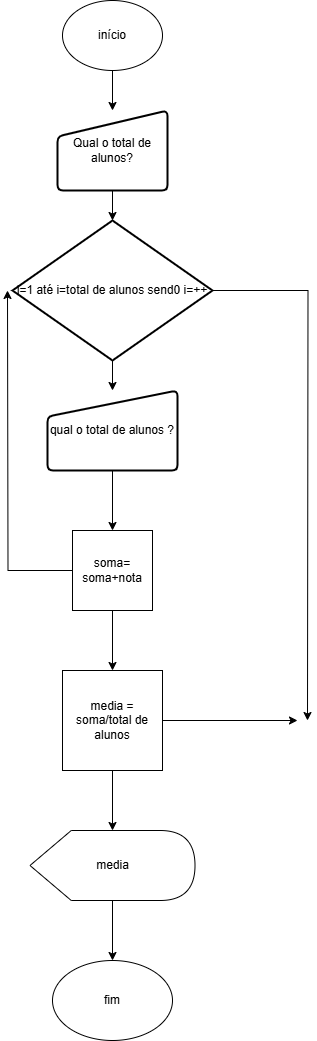

The diagram above was exported from draw.io. Its source (the exported page's mxGraphModel, read from the mxfile embedded in the PNG):
<mxGraphModel dx="3080" dy="4296" grid="1" gridSize="10" guides="1" tooltips="1" connect="1" arrows="1" fold="1" page="1" pageScale="1" pageWidth="827" pageHeight="1169" math="0" shadow="0">
  <root>
    <mxCell id="0" />
    <mxCell id="1" parent="0" />
    <mxCell id="9WNHmlolXilfSSwOhA44-9" value="" style="edgeStyle=orthogonalEdgeStyle;rounded=0;orthogonalLoop=1;jettySize=auto;html=1;" edge="1" parent="1" source="9WNHmlolXilfSSwOhA44-1" target="9WNHmlolXilfSSwOhA44-3">
      <mxGeometry relative="1" as="geometry" />
    </mxCell>
    <mxCell id="9WNHmlolXilfSSwOhA44-1" value="início" style="ellipse;whiteSpace=wrap;html=1;" vertex="1" parent="1">
      <mxGeometry x="-1395" y="-2460" width="100" height="70" as="geometry" />
    </mxCell>
    <mxCell id="9WNHmlolXilfSSwOhA44-10" value="" style="edgeStyle=orthogonalEdgeStyle;rounded=0;orthogonalLoop=1;jettySize=auto;html=1;" edge="1" parent="1" source="9WNHmlolXilfSSwOhA44-3" target="9WNHmlolXilfSSwOhA44-4">
      <mxGeometry relative="1" as="geometry" />
    </mxCell>
    <mxCell id="9WNHmlolXilfSSwOhA44-3" value="Qual o total de alunos?" style="html=1;strokeWidth=2;shape=manualInput;whiteSpace=wrap;rounded=1;size=26;arcSize=11;" vertex="1" parent="1">
      <mxGeometry x="-1400" y="-2350" width="110" height="80" as="geometry" />
    </mxCell>
    <mxCell id="9WNHmlolXilfSSwOhA44-11" value="" style="edgeStyle=orthogonalEdgeStyle;rounded=0;orthogonalLoop=1;jettySize=auto;html=1;" edge="1" parent="1" source="9WNHmlolXilfSSwOhA44-4" target="9WNHmlolXilfSSwOhA44-5">
      <mxGeometry relative="1" as="geometry" />
    </mxCell>
    <mxCell id="9WNHmlolXilfSSwOhA44-16" style="edgeStyle=orthogonalEdgeStyle;rounded=0;orthogonalLoop=1;jettySize=auto;html=1;" edge="1" parent="1" source="9WNHmlolXilfSSwOhA44-4">
      <mxGeometry relative="1" as="geometry">
        <mxPoint x="-1150" y="-1740" as="targetPoint" />
      </mxGeometry>
    </mxCell>
    <mxCell id="9WNHmlolXilfSSwOhA44-4" value="i=1 até i=total de alunos send0 i=++" style="strokeWidth=2;html=1;shape=mxgraph.flowchart.decision;whiteSpace=wrap;" vertex="1" parent="1">
      <mxGeometry x="-1445" y="-2240" width="200" height="140" as="geometry" />
    </mxCell>
    <mxCell id="9WNHmlolXilfSSwOhA44-12" value="" style="edgeStyle=orthogonalEdgeStyle;rounded=0;orthogonalLoop=1;jettySize=auto;html=1;" edge="1" parent="1" source="9WNHmlolXilfSSwOhA44-5" target="9WNHmlolXilfSSwOhA44-7">
      <mxGeometry relative="1" as="geometry" />
    </mxCell>
    <mxCell id="9WNHmlolXilfSSwOhA44-5" value="qual o total de alunos ?" style="html=1;strokeWidth=2;shape=manualInput;whiteSpace=wrap;rounded=1;size=26;arcSize=11;" vertex="1" parent="1">
      <mxGeometry x="-1410" y="-2070" width="130" height="80" as="geometry" />
    </mxCell>
    <mxCell id="9WNHmlolXilfSSwOhA44-14" value="" style="edgeStyle=orthogonalEdgeStyle;rounded=0;orthogonalLoop=1;jettySize=auto;html=1;" edge="1" parent="1" source="9WNHmlolXilfSSwOhA44-6" target="9WNHmlolXilfSSwOhA44-8">
      <mxGeometry relative="1" as="geometry" />
    </mxCell>
    <mxCell id="9WNHmlolXilfSSwOhA44-17" style="edgeStyle=orthogonalEdgeStyle;rounded=0;orthogonalLoop=1;jettySize=auto;html=1;" edge="1" parent="1" source="9WNHmlolXilfSSwOhA44-6">
      <mxGeometry relative="1" as="geometry">
        <mxPoint x="-1160" y="-1740" as="targetPoint" />
      </mxGeometry>
    </mxCell>
    <mxCell id="9WNHmlolXilfSSwOhA44-6" value="media = soma/total de alunos" style="whiteSpace=wrap;html=1;aspect=fixed;" vertex="1" parent="1">
      <mxGeometry x="-1395" y="-1790" width="100" height="100" as="geometry" />
    </mxCell>
    <mxCell id="9WNHmlolXilfSSwOhA44-13" value="" style="edgeStyle=orthogonalEdgeStyle;rounded=0;orthogonalLoop=1;jettySize=auto;html=1;" edge="1" parent="1" source="9WNHmlolXilfSSwOhA44-7" target="9WNHmlolXilfSSwOhA44-6">
      <mxGeometry relative="1" as="geometry" />
    </mxCell>
    <mxCell id="9WNHmlolXilfSSwOhA44-15" style="edgeStyle=orthogonalEdgeStyle;rounded=0;orthogonalLoop=1;jettySize=auto;html=1;" edge="1" parent="1" source="9WNHmlolXilfSSwOhA44-7">
      <mxGeometry relative="1" as="geometry">
        <mxPoint x="-1450" y="-2170" as="targetPoint" />
      </mxGeometry>
    </mxCell>
    <mxCell id="9WNHmlolXilfSSwOhA44-7" value="soma= soma+nota" style="whiteSpace=wrap;html=1;aspect=fixed;" vertex="1" parent="1">
      <mxGeometry x="-1385" y="-1930" width="80" height="80" as="geometry" />
    </mxCell>
    <mxCell id="9WNHmlolXilfSSwOhA44-19" value="" style="edgeStyle=orthogonalEdgeStyle;rounded=0;orthogonalLoop=1;jettySize=auto;html=1;" edge="1" parent="1" source="9WNHmlolXilfSSwOhA44-8" target="9WNHmlolXilfSSwOhA44-18">
      <mxGeometry relative="1" as="geometry" />
    </mxCell>
    <mxCell id="9WNHmlolXilfSSwOhA44-8" value="media" style="shape=display;whiteSpace=wrap;html=1;" vertex="1" parent="1">
      <mxGeometry x="-1427.5" y="-1630" width="165" height="70" as="geometry" />
    </mxCell>
    <mxCell id="9WNHmlolXilfSSwOhA44-18" value="fim" style="ellipse;whiteSpace=wrap;html=1;" vertex="1" parent="1">
      <mxGeometry x="-1405" y="-1500" width="120" height="80" as="geometry" />
    </mxCell>
  </root>
</mxGraphModel>